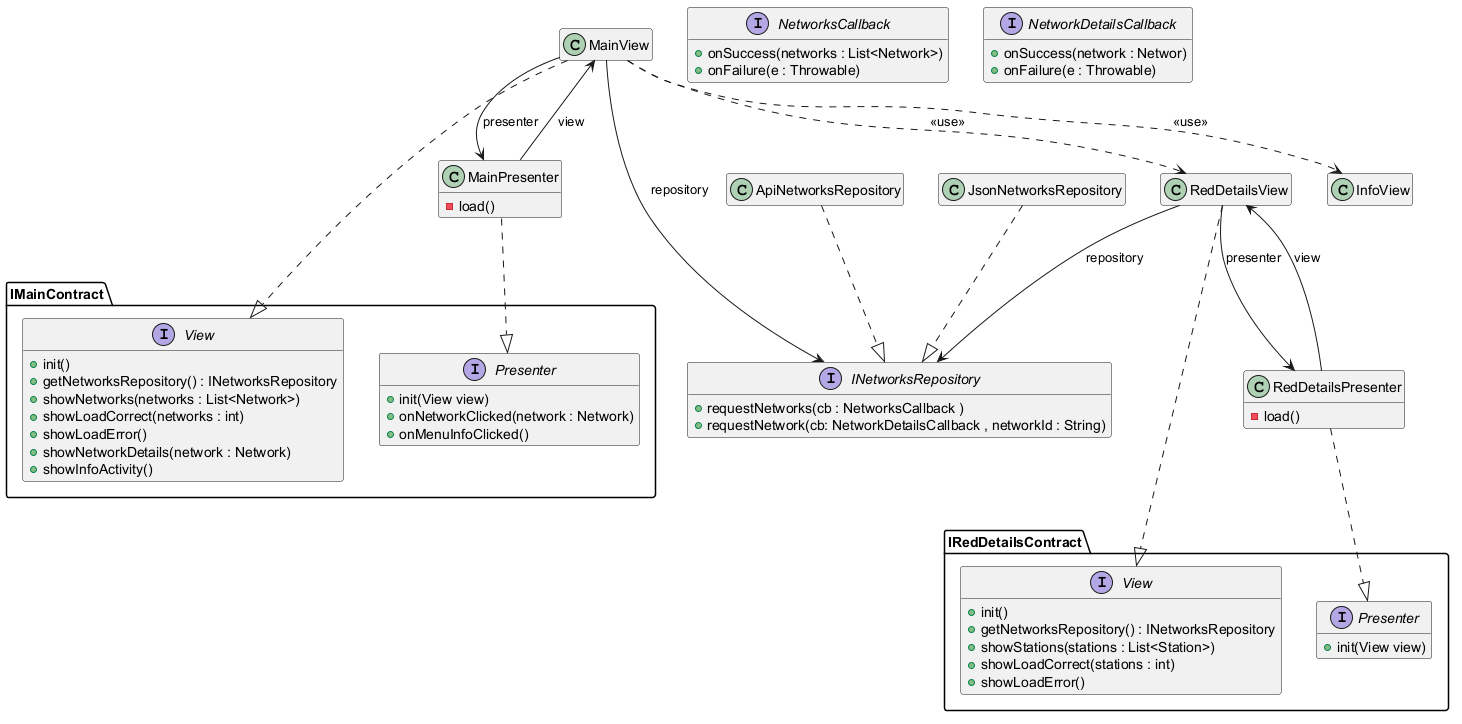

The diagram above was rendered by PlantUML. Its source (embedded in the PNG):
@startuml architecture

hide empty members

MainView ..|> IMainContract.View
MainPresenter ..|> IMainContract.Presenter
MainView --> INetworksRepository : repository
ApiNetworksRepository ..|> INetworksRepository
JsonNetworksRepository ..|> INetworksRepository
MainView --> MainPresenter : presenter
MainPresenter --> MainView : view
MainView ..> InfoView : <<use>>
MainView ..> RedDetailsView : <<use>>

RedDetailsView ..|> IRedDetailsContract.View
RedDetailsPresenter ..|> IRedDetailsContract.Presenter
RedDetailsView --> INetworksRepository : repository
RedDetailsView --> RedDetailsPresenter : presenter
RedDetailsPresenter --> RedDetailsView : view

class MainView {
}

class MainPresenter {
    -load()
}

class InfoView

class RedDetailsView {
    
}
class RedDetailsPresenter {
    -load()
}

class ApiNetworksRepository
class JsonNetworksRepository

interface IMainContract.View {
    + init()
    + getNetworksRepository() : INetworksRepository
    + showNetworks(networks : List<Network>)
    + showLoadCorrect(networks : int)
    + showLoadError()
    + showNetworkDetails(network : Network)
    + showInfoActivity()
}

interface IMainContract.Presenter {
    + init(View view)
    + onNetworkClicked(network : Network)
    + onMenuInfoClicked()
}

interface IRedDetailsContract.View {
    + init()
    + getNetworksRepository() : INetworksRepository
    + showStations(stations : List<Station>)
    + showLoadCorrect(stations : int)
    + showLoadError()
}

interface IRedDetailsContract.Presenter {
    + init(View view)
}

interface INetworksRepository {
    + requestNetworks(cb : NetworksCallback )
    + requestNetwork(cb: NetworkDetailsCallback , networkId : String)
}

interface NetworksCallback {
    + onSuccess(networks : List<Network>)
    + onFailure(e : Throwable)
}

interface NetworkDetailsCallback {
    + onSuccess(network : Networ)
    + onFailure(e : Throwable)
}


@enduml